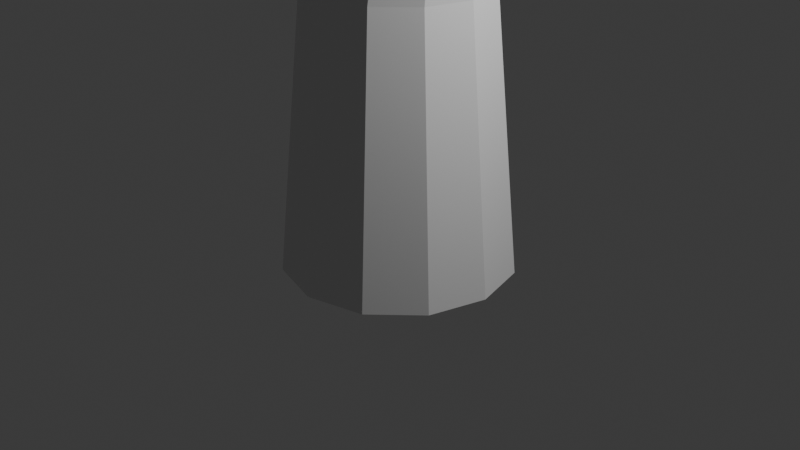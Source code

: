# Source: Untitled.blend  (saved by Blender 5.1.30; exported with 4.5.12 LTS)
import bpy
from mathutils import Matrix  # noqa: F401  (used for matrix-valued properties, if any)

bpy.ops.wm.read_factory_settings(use_empty=True)
scene = bpy.context.scene
scene.name = 'Scene'

# ---- collections
col_collection = bpy.data.collections.new('Collection'); scene.collection.children.link(col_collection)

# ---- world
world_world = bpy.data.worlds.new('World'); scene.world = world_world
world_world.use_nodes = True; world_world.node_tree.nodes.clear()
_N = world_world.node_tree.nodes; _L = world_world.node_tree.links
n0 = _N.new('ShaderNodeOutputWorld'); n0.name = 'World Output'; n0.location = (200, 100)
n1 = _N.new('ShaderNodeBackground'); n1.name = 'Background'; n1.location = (-200, 100)
n1.inputs[0].default_value = (0.05088, 0.05088, 0.05088, 1.0)
_L.new(n1.outputs[0], n0.inputs[0])
n0.is_active_output = True
world_world.color = (0.05088, 0.05088, 0.05088)
world_world.sun_shadow_jitter_overblur = 0.0

# ---- cameras
cam_camera = bpy.data.cameras.new('Camera')
cam_camera.clip_end = 100.0
cam_camera.ortho_scale = 7.314

# ---- lights
light_light = bpy.data.lights.new('Light', 'POINT')
light_light.energy = 1000.0
light_light.shadow_soft_size = 0.1

# ---- meshes
me_cylinder_001 = bpy.data.meshes.new('Cylinder.001')
me_cylinder_001.from_pydata([(-3.237e-09, 0.8393, -1.0), (4.264e-09, 0.1479, 8.951), (0.4197, 0.7269, -1.0), (0.07397, 0.1281, 8.951), (0.7269, 0.4197, -1.0), (0.1281, 0.07397, 8.951), (0.8393, 2.59e-09, -1.0), (0.1479, -1.998e-09, 8.951), (0.7269, -0.4197, -1.0), (0.1281, -0.07397, 8.951), (0.4197, -0.7269, -1.0), (0.07397, -0.1281, 8.951), (-3.237e-09, -0.8393, -1.0), (4.264e-09, -0.1479, 8.951), (-0.4197, -0.7269, -1.0), (-0.07397, -0.1281, 8.951), (-0.7269, -0.4197, -1.0), (-0.1281, -0.07397, 8.951), (-0.8393, 2.59e-09, -1.0), (-0.1479, -1.998e-09, 8.951), (-0.7269, 0.4197, -1.0), (-0.1281, 0.07397, 8.951), (-0.4197, 0.7269, -1.0), (-0.07397, 0.1281, 8.951), (-4.147e-10, 0.649, 0.9902), (0.1925, 0.5578, 2.876), (-0.1122, 0.1589, 5.029), (1.41e-09, 0.289, 6.961), (0.1445, 0.2503, 6.961), (0.06547, 0.1113, 5.029), (0.4361, 0.4926, 2.876), (0.3245, 0.562, 0.9902), (0.2503, 0.1445, 6.961), (0.1955, -0.01873, 5.029), (0.6143, 0.3143, 2.876), (0.562, 0.3245, 0.9902), (0.289, 1.039e-09, 6.961), (0.2431, -0.1964, 5.029), (0.6796, 0.07076, 2.876), (0.649, -1.519e-09, 0.9902), (0.2503, -0.1445, 6.961), (0.1955, -0.3741, 5.029), (0.6143, -0.1728, 2.876), (0.562, -0.3245, 0.9902), (0.1445, -0.2503, 6.961), (0.06547, -0.5041, 5.029), (0.4361, -0.3511, 2.876), (0.3245, -0.562, 0.9902), (1.41e-09, -0.289, 6.961), (-0.1122, -0.5517, 5.029), (0.1925, -0.4163, 2.876), (-4.147e-10, -0.649, 0.9902), (-0.1445, -0.2503, 6.961), (-0.2899, -0.5041, 5.029), (-0.05103, -0.3511, 2.876), (-0.3245, -0.562, 0.9902), (-0.2503, -0.1445, 6.961), (-0.4199, -0.3741, 5.029), (-0.2293, -0.1728, 2.876), (-0.562, -0.3245, 0.9902), (-0.289, 1.039e-09, 6.961), (-0.4675, -0.1964, 5.029), (-0.2946, 0.07076, 2.876), (-0.649, -1.519e-09, 0.9902), (-0.2503, 0.1445, 6.961), (-0.4199, -0.01873, 5.029), (-0.2293, 0.3143, 2.876), (-0.562, 0.3245, 0.9902), (-0.1445, 0.2503, 6.961), (-0.2899, 0.1113, 5.029), (-0.05103, 0.4926, 2.876), (-0.3245, 0.562, 0.9902), (0.1304, 3.473, 8.918), (0.1306, 3.607, 8.921), (0.1791, 3.656, 8.928), (0.2454, 3.674, 8.937), (-0.1344, 2.403, 6.366), (-0.2436, 2.375, 6.361), (-0.3261, 2.3, 6.38), (-0.3597, 2.198, 6.417), (-0.3355, 2.098, 6.463), (-0.2599, 2.025, 6.505), (-0.1533, 2.0, 6.532), (-0.04404, 2.028, 6.537), (0.03844, 2.103, 6.518), (0.07208, 2.204, 6.481), (0.04786, 2.305, 6.435), (-0.02772, 2.378, 6.393), (0.05253, -0.02755, 4.858), (0.1388, -0.07243, 4.958), (0.1588, -0.1236, 5.086), (0.1072, -0.1673, 5.209), (-0.002269, -0.1919, 5.292), (-0.1402, -0.1907, 5.314), (-0.2696, -0.1641, 5.268), (-0.3559, -0.1192, 5.168), (-0.3759, -0.06808, 5.04), (-0.3243, -0.02437, 4.918), (-0.2148, 0.0001979, 4.834), (-0.07692, -0.000968, 4.812), (0.03904, 0.5287, 5.168), (0.1253, 0.4839, 5.268), (0.1453, 0.4327, 5.396), (0.09369, 0.389, 5.519), (-0.01576, 0.3644, 5.602), (-0.1537, 0.3656, 5.624), (-0.2831, 0.3922, 5.579), (-0.3694, 0.4371, 5.478), (-0.3894, 0.4882, 5.35), (-0.3378, 0.5319, 5.228), (-0.2283, 0.5565, 5.144), (-0.0904, 0.5553, 5.123), (0.1127, 3.54, 8.917), (0.3117, 3.656, 8.946), (0.3601, 3.606, 8.952), (0.3779, 3.54, 8.953), (0.36, 3.473, 8.949), (0.3115, 3.424, 8.942), (0.2452, 3.406, 8.933), (0.1789, 3.424, 8.924), (-0.2972, -3.618, 8.765), (-0.3428, -3.61, 8.781), (-0.3751, -3.583, 8.805), (-0.3855, -3.544, 8.832), (-0.3711, -3.503, 8.855), (-0.3358, -3.472, 8.866), (-0.2892, -3.458, 8.864), (-0.2435, -3.465, 8.849), (-0.2112, -3.492, 8.824), (-0.2009, -3.531, 8.797), (-0.2152, -3.572, 8.774), (-0.2505, -3.604, 8.763), (0.2473, -2.429, 6.839), (0.3271, -2.38, 6.856), (0.3744, -2.314, 6.904), (0.3765, -2.248, 6.972), (0.3329, -2.199, 7.04), (0.2553, -2.181, 7.092), (0.1644, -2.199, 7.112), (0.08464, -2.247, 7.095), (0.03735, -2.313, 7.047), (0.0352, -2.38, 6.979), (0.07878, -2.428, 6.911), (0.1564, -2.446, 6.859), (-0.1754, -0.162, 6.118), (-0.2523, -0.1349, 6.202), (-0.2749, -0.09482, 6.31), (-0.2372, -0.05244, 6.412), (-0.1493, -0.01912, 6.482), (-0.03468, -0.003787, 6.501), (0.07591, -0.01056, 6.463), (0.1528, -0.03762, 6.379), (0.1755, -0.07771, 6.271), (0.1378, -0.1201, 6.169), (0.04984, -0.1534, 6.099), (-0.06479, -0.1687, 6.08), (-0.2422, -0.6174, 6.372), (-0.3191, -0.5903, 6.456), (-0.3417, -0.5502, 6.564), (-0.304, -0.5078, 6.666), (-0.2161, -0.4745, 6.736), (-0.1015, -0.4592, 6.755), (0.009134, -0.4659, 6.717), (0.08606, -0.493, 6.633), (0.1087, -0.5331, 6.525), (0.071, -0.5755, 6.423), (-0.01694, -0.6088, 6.353), (-0.1316, -0.6241, 6.334)], [], [(27, 1, 3, 28), (28, 3, 5, 32), (32, 5, 7, 36), (36, 7, 9, 40), (40, 9, 11, 44), (44, 11, 13, 48), (48, 13, 15, 52), (52, 15, 17, 56), (56, 17, 19, 60), (60, 19, 21, 64), (3, 1, 23, 21, 19, 17, 15, 13, 11, 9, 7, 5), (64, 21, 23, 68), (68, 23, 1, 27), (0, 2, 4, 6, 8, 10, 12, 14, 16, 18, 20, 22), (22, 71, 24, 0), (71, 70, 25, 24), (70, 69, 26, 25), (69, 68, 27, 26), (20, 67, 71, 22), (67, 66, 70, 71), (66, 65, 69, 70), (65, 64, 68, 69), (18, 63, 67, 20), (63, 62, 66, 67), (62, 61, 65, 66), (61, 60, 64, 65), (16, 59, 63, 18), (59, 58, 62, 63), (58, 57, 61, 62), (57, 56, 60, 61), (14, 55, 59, 16), (55, 54, 58, 59), (54, 53, 57, 58), (53, 52, 56, 57), (12, 51, 55, 14), (51, 50, 54, 55), (50, 49, 53, 54), (49, 48, 52, 53), (10, 47, 51, 12), (47, 46, 50, 51), (46, 45, 49, 50), (45, 44, 48, 49), (8, 43, 47, 10), (43, 42, 46, 47), (42, 41, 45, 46), (41, 40, 44, 45), (6, 39, 43, 8), (39, 38, 42, 43), (38, 37, 41, 42), (37, 36, 40, 41), (4, 35, 39, 6), (35, 34, 38, 39), (34, 33, 37, 38), (33, 32, 36, 37), (2, 31, 35, 4), (31, 30, 34, 35), (30, 29, 33, 34), (29, 28, 32, 33), (0, 24, 31, 2), (24, 25, 30, 31), (25, 26, 29, 30), (26, 27, 28, 29), (105, 104, 83, 82), (100, 111, 76, 87), (102, 101, 86, 85), (109, 108, 79, 78), (106, 105, 82, 81), (103, 102, 85, 84), (110, 109, 78, 77), (107, 106, 81, 80), (104, 103, 84, 83), (111, 110, 77, 76), (101, 100, 87, 86), (108, 107, 80, 79), (89, 88, 100, 101), (99, 98, 110, 111), (92, 91, 103, 104), (95, 94, 106, 107), (98, 97, 109, 110), (91, 90, 102, 103), (94, 93, 105, 106), (97, 96, 108, 109), (90, 89, 101, 102), (88, 99, 111, 100), (93, 92, 104, 105), (96, 95, 107, 108), (86, 87, 113, 114), (82, 83, 117, 118), (79, 80, 72, 112), (76, 77, 74, 75), (80, 81, 119, 72), (85, 86, 114, 115), (77, 78, 73, 74), (78, 79, 112, 73), (83, 84, 116, 117), (81, 82, 118, 119), (87, 76, 75, 113), (84, 85, 115, 116), (161, 160, 139, 138), (156, 167, 132, 143), (158, 157, 142, 141), (165, 164, 135, 134), (162, 161, 138, 137), (159, 158, 141, 140), (166, 165, 134, 133), (163, 162, 137, 136), (160, 159, 140, 139), (167, 166, 133, 132), (157, 156, 143, 142), (164, 163, 136, 135), (145, 144, 156, 157), (155, 154, 166, 167), (148, 147, 159, 160), (151, 150, 162, 163), (154, 153, 165, 166), (147, 146, 158, 159), (150, 149, 161, 162), (153, 152, 164, 165), (146, 145, 157, 158), (144, 155, 167, 156), (149, 148, 160, 161), (152, 151, 163, 164), (138, 139, 124, 125), (143, 132, 131, 120), (141, 142, 121, 122), (134, 135, 128, 129), (137, 138, 125, 126), (140, 141, 122, 123), (133, 134, 129, 130), (136, 137, 126, 127), (139, 140, 123, 124), (132, 133, 130, 131), (142, 143, 120, 121), (135, 136, 127, 128)])
_uv = me_cylinder_001.uv_layers.new(name='UVMap')
_uv.uv.foreach_set('vector', [1.0, 0.9, 1.0, 1.0, 0.9167, 1.0, 0.9167, 0.9, 0.9167, 0.9, 0.9167, 1.0, 0.8333, 1.0, 0.8333, 0.9, 0.8333, 0.9, 0.8333, 1.0, 0.75, 1.0, 0.75, 0.9, 0.75, 0.9, 0.75, 1.0, 0.6667, 1.0, 0.6667, 0.9, 0.6667, 0.9, 0.6667, 1.0, 0.5833, 1.0, 0.5833, 0.9, 0.5833, 0.9, 0.5833, 1.0, 0.5, 1.0, 0.5, 0.9, 0.5, 0.9, 0.5, 1.0, 0.4167, 1.0, 0.4167, 0.9, 0.4167, 0.9, 0.4167, 1.0, 0.3333, 1.0, 0.3333, 0.9, 0.3333, 0.9, 0.3333, 1.0, 0.25, 1.0, 0.25, 0.9, 0.25, 0.9, 0.25, 1.0, 0.1667, 1.0, 0.1667, 0.9, 0.37, 0.4578, 0.25, 0.49, 0.13, 0.4578, 0.04215, 0.37, 0.01, 0.25, 0.04215, 0.13, 0.13, 0.04215, 0.25, 0.01, 0.37, 0.04215, 0.4578, 0.13, 0.49, 0.25, 0.4578, 0.37, 0.1667, 0.9, 0.1667, 1.0, 0.08333, 1.0, 0.08333, 0.9, 0.08333, 0.9, 0.08333, 1.0, 7.451e-08, 1.0, 7.451e-08, 0.9, 0.75, 0.49, 0.87, 0.4578, 0.9578, 0.37, 0.99, 0.25, 0.9578, 0.13, 0.87, 0.04215, 0.75, 0.01, 0.63, 0.04215, 0.5422, 0.13, 0.51, 0.25, 0.5422, 0.37, 0.63, 0.4578, 0.08333, 0.5, 0.08333, 0.6, 7.451e-08, 0.6, 7.451e-08, 0.5, 0.08333, 0.6, 0.08333, 0.7, 7.451e-08, 0.7, 7.451e-08, 0.6, 0.08333, 0.7, 0.08333, 0.8, 7.451e-08, 0.8, 7.451e-08, 0.7, 0.08333, 0.8, 0.08333, 0.9, 7.451e-08, 0.9, 7.451e-08, 0.8, 0.1667, 0.5, 0.1667, 0.6, 0.08333, 0.6, 0.08333, 0.5, 0.1667, 0.6, 0.1667, 0.7, 0.08333, 0.7, 0.08333, 0.6, 0.1667, 0.7, 0.1667, 0.8, 0.08333, 0.8, 0.08333, 0.7, 0.1667, 0.8, 0.1667, 0.9, 0.08333, 0.9, 0.08333, 0.8, 0.25, 0.5, 0.25, 0.6, 0.1667, 0.6, 0.1667, 0.5, 0.25, 0.6, 0.25, 0.7, 0.1667, 0.7, 0.1667, 0.6, 0.25, 0.7, 0.25, 0.8, 0.1667, 0.8, 0.1667, 0.7, 0.25, 0.8, 0.25, 0.9, 0.1667, 0.9, 0.1667, 0.8, 0.3333, 0.5, 0.3333, 0.6, 0.25, 0.6, 0.25, 0.5, 0.3333, 0.6, 0.3333, 0.7, 0.25, 0.7, 0.25, 0.6, 0.3333, 0.7, 0.3333, 0.8, 0.25, 0.8, 0.25, 0.7, 0.3333, 0.8, 0.3333, 0.9, 0.25, 0.9, 0.25, 0.8, 0.4167, 0.5, 0.4167, 0.6, 0.3333, 0.6, 0.3333, 0.5, 0.4167, 0.6, 0.4167, 0.7, 0.3333, 0.7, 0.3333, 0.6, 0.4167, 0.7, 0.4167, 0.8, 0.3333, 0.8, 0.3333, 0.7, 0.4167, 0.8, 0.4167, 0.9, 0.3333, 0.9, 0.3333, 0.8, 0.5, 0.5, 0.5, 0.6, 0.4167, 0.6, 0.4167, 0.5, 0.5, 0.6, 0.5, 0.7, 0.4167, 0.7, 0.4167, 0.6, 0.5, 0.7, 0.5, 0.8, 0.4167, 0.8, 0.4167, 0.7, 0.5, 0.8, 0.5, 0.9, 0.4167, 0.9, 0.4167, 0.8, 0.5833, 0.5, 0.5833, 0.6, 0.5, 0.6, 0.5, 0.5, 0.5833, 0.6, 0.5833, 0.7, 0.5, 0.7, 0.5, 0.6, 0.5833, 0.7, 0.5833, 0.8, 0.5, 0.8, 0.5, 0.7, 0.5833, 0.8, 0.5833, 0.9, 0.5, 0.9, 0.5, 0.8, 0.6667, 0.5, 0.6667, 0.6, 0.5833, 0.6, 0.5833, 0.5, 0.6667, 0.6, 0.6667, 0.7, 0.5833, 0.7, 0.5833, 0.6, 0.6667, 0.7, 0.6667, 0.8, 0.5833, 0.8, 0.5833, 0.7, 0.6667, 0.8, 0.6667, 0.9, 0.5833, 0.9, 0.5833, 0.8, 0.75, 0.5, 0.75, 0.6, 0.6667, 0.6, 0.6667, 0.5, 0.75, 0.6, 0.75, 0.7, 0.6667, 0.7, 0.6667, 0.6, 0.75, 0.7, 0.75, 0.8, 0.6667, 0.8, 0.6667, 0.7, 0.75, 0.8, 0.75, 0.9, 0.6667, 0.9, 0.6667, 0.8, 0.8333, 0.5, 0.8333, 0.6, 0.75, 0.6, 0.75, 0.5, 0.8333, 0.6, 0.8333, 0.7, 0.75, 0.7, 0.75, 0.6, 0.8333, 0.7, 0.8333, 0.8, 0.75, 0.8, 0.75, 0.7, 0.8333, 0.8, 0.8333, 0.9, 0.75, 0.9, 0.75, 0.8, 0.9167, 0.5, 0.9167, 0.6, 0.8333, 0.6, 0.8333, 0.5, 0.9167, 0.6, 0.9167, 0.7, 0.8333, 0.7, 0.8333, 0.6, 0.9167, 0.7, 0.9167, 0.8, 0.8333, 0.8, 0.8333, 0.7, 0.9167, 0.8, 0.9167, 0.9, 0.8333, 0.9, 0.8333, 0.8, 1.0, 0.5, 1.0, 0.6, 0.9167, 0.6, 0.9167, 0.5, 1.0, 0.6, 1.0, 0.7, 0.9167, 0.7, 0.9167, 0.6, 1.0, 0.7, 1.0, 0.8, 0.9167, 0.8, 0.9167, 0.7, 1.0, 0.8, 1.0, 0.9, 0.9167, 0.9, 0.9167, 0.8, 0.0, 0.0, 0.0, 0.0, 0.0, 0.0, 0.0, 0.0, 0.0, 0.0, 0.0, 0.0, 0.0, 0.0, 0.0, 0.0, 0.0, 0.0, 0.0, 0.0, 0.0, 0.0, 0.0, 0.0, 0.0, 0.0, 0.0, 0.0, 0.0, 0.0, 0.0, 0.0, 0.0, 0.0, 0.0, 0.0, 0.0, 0.0, 0.0, 0.0, 0.0, 0.0, 0.0, 0.0, 0.0, 0.0, 0.0, 0.0, 0.0, 0.0, 0.0, 0.0, 0.0, 0.0, 0.0, 0.0, 0.0, 0.0, 0.0, 0.0, 0.0, 0.0, 0.0, 0.0, 0.0, 0.0, 0.0, 0.0, 0.0, 0.0, 0.0, 0.0, 0.0, 0.0, 0.0, 0.0, 0.0, 0.0, 0.0, 0.0, 0.0, 0.0, 0.0, 0.0, 0.0, 0.0, 0.0, 0.0, 0.0, 0.0, 0.0, 0.0, 0.0, 0.0, 0.0, 0.0, 0.0, 0.0, 0.0, 0.0, 0.0, 0.0, 0.0, 0.0, 0.0, 0.0, 0.0, 0.0, 0.0, 0.0, 0.0, 0.0, 0.0, 0.0, 0.0, 0.0, 0.0, 0.0, 0.0, 0.0, 0.0, 0.0, 0.0, 0.0, 0.0, 0.0, 0.0, 0.0, 0.0, 0.0, 0.0, 0.0, 0.0, 0.0, 0.0, 0.0, 0.0, 0.0, 0.0, 0.0, 0.0, 0.0, 0.0, 0.0, 0.0, 0.0, 0.0, 0.0, 0.0, 0.0, 0.0, 0.0, 0.0, 0.0, 0.0, 0.0, 0.0, 0.0, 0.0, 0.0, 0.0, 0.0, 0.0, 0.0, 0.0, 0.0, 0.0, 0.0, 0.0, 0.0, 0.0, 0.0, 0.0, 0.0, 0.0, 0.0, 0.0, 0.0, 0.0, 0.0, 0.0, 0.0, 0.0, 0.0, 0.0, 0.0, 0.0, 0.0, 0.0, 0.0, 0.0, 0.0, 0.0, 0.0, 0.0, 0.0, 0.0, 0.0, 0.0, 0.0, 0.0, 0.0, 0.0, 0.0, 0.0, 0.0, 0.0, 0.0, 0.0, 0.0, 0.0, 0.0, 0.0, 0.0, 0.0, 0.0, 0.0, 0.0, 0.0, 0.0, 0.0, 0.0, 0.0, 0.0, 0.0, 0.0, 0.0, 0.0, 0.0, 0.0, 0.0, 0.0, 0.0, 0.0, 0.0, 0.0, 0.0, 0.0, 0.0, 0.0, 0.0, 0.0, 0.0, 0.0, 0.0, 0.0, 0.0, 0.0, 0.0, 0.0, 0.0, 0.0, 0.0, 0.0, 0.0, 0.0, 0.0, 0.0, 0.0, 0.0, 0.0, 0.0, 0.0, 0.0, 0.0, 0.0, 0.0, 0.0, 0.0, 0.0, 0.0, 0.0, 0.0, 0.0, 0.0, 0.0, 0.0, 0.0, 0.0, 0.0, 0.0, 0.0, 0.0, 0.0, 0.0, 0.0, 0.0, 0.0, 0.0, 0.0, 0.0, 0.0, 0.0, 0.0, 0.0, 0.0, 0.0, 0.0, 0.0, 0.0, 0.0, 0.0, 0.0, 0.0, 0.0, 0.0, 0.0, 0.0, 0.0, 0.0, 0.0, 0.0, 0.0, 0.0, 0.0, 0.0, 0.0, 0.0, 0.0, 0.0, 0.0, 0.0, 0.0, 0.0, 0.0, 0.0, 0.0, 0.0, 0.0, 0.0, 0.0, 0.0, 0.0, 0.0, 0.0, 0.0, 0.0, 0.0, 0.0, 0.0, 0.0, 0.0, 0.0, 0.0, 0.0, 0.0, 0.0, 0.0, 0.0, 0.0, 0.0, 0.0, 0.0, 0.0, 0.0, 0.0, 0.0, 0.0, 0.0, 0.0, 0.0, 0.0, 0.0, 0.0, 0.0, 0.0, 0.0, 0.0, 0.0, 0.0, 0.0, 0.0, 0.0, 0.0, 0.0, 0.0, 0.0, 0.0, 0.0, 0.0, 0.0, 0.0, 0.0, 0.0, 0.0, 0.0, 0.0, 0.0, 0.0, 0.0, 0.0, 0.0, 0.0, 0.0, 0.0, 0.0, 0.0, 0.0, 0.0, 0.0, 0.0, 0.0, 0.0, 0.0, 0.0, 0.0, 0.0, 0.0, 0.0, 0.0, 0.0, 0.0, 0.0, 0.0, 0.0, 0.0, 0.0, 0.0, 0.0, 0.0, 0.0, 0.0, 0.0, 0.0, 0.0, 0.0, 0.0, 0.0, 0.0, 0.0, 0.0, 0.0, 0.0, 0.0, 0.0, 0.0, 0.0, 0.0, 0.0, 0.0, 0.0, 0.0, 0.0, 0.0, 0.0, 0.0, 0.0, 0.0, 0.0, 0.0, 0.0, 0.0, 0.0, 0.0, 0.0, 0.0, 0.0, 0.0, 0.0, 0.0, 0.0, 0.0, 0.0, 0.0, 0.0, 0.0, 0.0, 0.0, 0.0, 0.0, 0.0, 0.0, 0.0, 0.0, 0.0, 0.0, 0.0, 0.0, 0.0, 0.0, 0.0, 0.0, 0.0, 0.0, 0.0, 0.0, 0.0, 0.0, 0.0, 0.0, 0.0, 0.0, 0.0, 0.0, 0.0, 0.0, 0.0, 0.0, 0.0, 0.0, 0.0, 0.0, 0.0, 0.0, 0.0, 0.0, 0.0, 0.0, 0.0, 0.0, 0.0, 0.0, 0.0, 0.0, 0.0, 0.0, 0.0, 0.0, 0.0, 0.0, 0.0, 0.0, 0.0, 0.0, 0.0, 0.0, 0.0, 0.0, 0.0, 0.0, 0.0, 0.0, 0.0, 0.0, 0.0, 0.0, 0.0, 0.0, 0.0, 0.0, 0.0, 0.0, 0.0, 0.0, 0.0, 0.0, 0.0, 0.0, 0.0, 0.0, 0.0, 0.0, 0.0, 0.0, 0.0, 0.0, 0.0, 0.0, 0.0, 0.0, 0.0, 0.0, 0.0, 0.0, 0.0, 0.0, 0.0, 0.0, 0.0, 0.0, 0.0, 0.0, 0.0, 0.0, 0.0, 0.0])
me_cylinder_001.update()

# ---- objects
ob_light = bpy.data.objects.new('Light', light_light)
ob_camera = bpy.data.objects.new('Camera', cam_camera)
ob_cylinder = bpy.data.objects.new('Cylinder', me_cylinder_001)

# ---- transforms, parenting, visibility, modifiers, constraints
ob_light.location = (4.076, 1.005, 5.904)
ob_light.rotation_euler = (0.6503, 0.05522, 1.866)
ob_light.lock_rotations_4d = False
ob_light.empty_display_type = 'ARROWS'
ob_light.color = (0.0, 0.0, 0.0, 0.0)
ob_light.lineart.crease_threshold = 0.0
ob_camera.location = (7.359, -6.926, 4.958)
ob_camera.rotation_euler = (1.109, 0.0, 0.8149)
ob_camera.lock_rotations_4d = False
ob_camera.empty_display_type = 'ARROWS'
ob_camera.color = (0.0, 0.0, 0.0, 0.0)
ob_camera.display_type = 'WIRE'
ob_camera.lineart.crease_threshold = 0.0
ob_cylinder.location = (0.0, 0.0, 1.005)
ob_cylinder.scale = (1.438, 1.438, 1.438)

# ---- collection membership
col_collection.objects.link(ob_light)
col_collection.objects.link(ob_camera)
col_collection.objects.link(ob_cylinder)

# ---- scene / render settings (as saved in the file)
scene.camera = ob_camera
scene.frame_start = 1; scene.frame_end = 250; scene.frame_set(1)
scene.render.engine = 'BLENDER_EEVEE_NEXT'
scene.render.bake_bias = 0.0
scene.render.bake_samples = 0
scene.cycles.sampling_pattern = 'TABULATED_SOBOL'
scene.eevee.use_volume_custom_range = False
bpy.context.view_layer.update()
